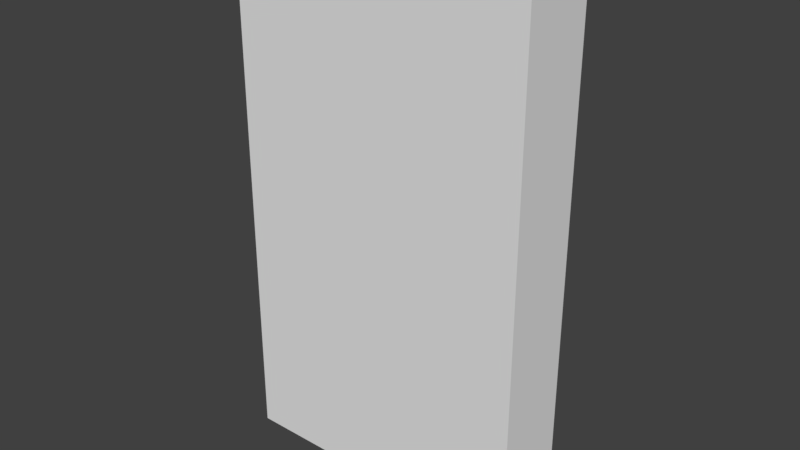 # Source: io_switch.blend  (saved by Blender 2.78.0; exported with 4.5.12 LTS)
import bpy
from mathutils import Matrix  # noqa: F401  (used for matrix-valued properties, if any)

bpy.ops.wm.read_factory_settings(use_empty=True)
scene = bpy.context.scene
scene.name = 'Scene'

# ---- collections
col_collection_1 = bpy.data.collections.new('Collection 1'); scene.collection.children.link(col_collection_1)

# ---- materials (node trees are filled in below, after node groups)
mat_io_switch_off = bpy.data.materials.new('io_switch_off')
mat_io_switch_off.alpha_threshold = 0.0
mat_io_switch_off.use_transparent_shadow = False
mat_io_switch_off.roughness = 0.5
mat_io_switch_off.line_color = (0.0, 0.0, 0.0, 1.0)

# ---- material node trees

# ---- world
world_world = bpy.data.worlds.new('World'); scene.world = world_world
world_world.color = (0.05088, 0.05088, 0.05088)
world_world.use_sun_shadow = False
world_world.sun_shadow_jitter_overblur = 0.0
world_world.cycles.sampling_method = 'MANUAL'

# ---- meshes
me_cube = bpy.data.meshes.new('Cube')
me_cube.from_pydata([(2.0, 0.0, -3.5), (2.0, -1.0, -3.5), (-2.0, -1.0, -3.5), (-2.0, 3.576e-07, -3.5), (2.0, -4.768e-07, 3.5), (2.0, -1.0, 3.5), (-2.0, -1.0, 3.5), (-2.0, 0.0, 3.5)], [], [(0, 1, 2, 3), (4, 7, 6, 5), (0, 4, 5, 1), (1, 5, 6, 2), (2, 6, 7, 3), (4, 0, 3, 7)])
_uv = me_cube.uv_layers.new(name='UVMap')
_uv.uv.foreach_set('vector', [0.5515, 0.01208, 0.5515, 0.1197, 0.1209, 0.1197, 0.1209, 0.01208, 0.5515, 0.9809, 0.1209, 0.9809, 0.1209, 0.8733, 0.5515, 0.8733, 0.6592, 0.1197, 0.6592, 0.8733, 0.5515, 0.8733, 0.5515, 0.1197, 0.5515, 0.1197, 0.5515, 0.8733, 0.1209, 0.8733, 0.1209, 0.1197, 0.1209, 0.1197, 0.1209, 0.8733, 0.01329, 0.8733, 0.01329, 0.1197, 0.7227, 0.6645, 0.7227, 0.2878, 0.938, 0.2878, 0.938, 0.6645])
me_cube.materials.append(mat_io_switch_off)
me_cube.use_remesh_preserve_volume = False
me_cube.use_remesh_preserve_attributes = False
me_cube.use_mirror_vertex_groups = False
me_cube.update()

# ---- objects
ob_io_switch = bpy.data.objects.new('io_switch', me_cube)

# ---- transforms, parenting, visibility, modifiers, constraints
ob_io_switch.location = (0.0, 0.0, 0.0)
ob_io_switch.lock_rotations_4d = False
ob_io_switch.empty_display_type = 'ARROWS'
ob_io_switch.lineart.crease_threshold = 0.0

# ---- collection membership
col_collection_1.objects.link(ob_io_switch)

# ---- scene / render settings (as saved in the file)
scene.frame_start = 1; scene.frame_end = 1000; scene.frame_set(1)
scene.render.engine = 'BLENDER_EEVEE_NEXT'
scene.render.image_settings.color_mode = 'RGB'
scene.render.dither_intensity = 0.0
scene.cycles.use_denoising = False
scene.cycles.samples = 128
scene.cycles.sampling_pattern = 'TABULATED_SOBOL'
scene.cycles.light_sampling_threshold = 0.0
scene.cycles.use_adaptive_sampling = False
scene.cycles.use_light_tree = False
scene.cycles.blur_glossy = 0.0
scene.cycles.sample_clamp_indirect = 0.0
scene.view_settings.view_transform = 'Standard'
bpy.context.view_layer.update()

# ---- added for rendering (the .blend has no active camera and no usable light): camera, sun
cam_auto = bpy.data.cameras.new('AutoCamera')
cam_auto.lens = 50.0
cam_auto.sensor_width = 36.0
cam_auto.clip_end = 1000.0
ob_auto_camera = bpy.data.objects.new('AutoCamera', cam_auto)
scene.collection.objects.link(ob_auto_camera)
ob_auto_camera.location = (7.51656, -9.51987, 6.01325)
ob_auto_camera.rotation_euler = (1.09748, -7.21219e-08, 0.694738)
scene.camera = ob_auto_camera
light_auto_sun = bpy.data.lights.new('AutoSun', 'SUN')
light_auto_sun.energy = 3.0
light_auto_sun.angle = 0.0523599
ob_auto_sun = bpy.data.objects.new('AutoSun', light_auto_sun)
scene.collection.objects.link(ob_auto_sun)
ob_auto_sun.rotation_euler = (0.872665, 0.174533, 0.523599)
bpy.context.view_layer.update()
